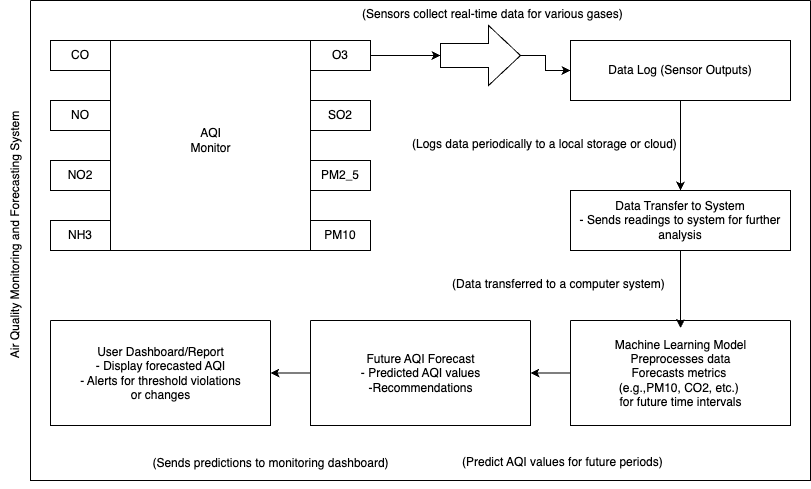

The diagram above was exported from draw.io. Its source (the exported page's mxGraphModel, read from the mxfile embedded in the PNG):
<mxGraphModel dx="954" dy="605" grid="1" gridSize="10" guides="1" tooltips="1" connect="1" arrows="1" fold="1" page="1" pageScale="1" pageWidth="827" pageHeight="1169" math="0" shadow="0">
  <root>
    <mxCell id="0" />
    <mxCell id="1" parent="0" />
    <mxCell id="fzGCz_X2LzqnGeKIDo8_-4" value="" style="swimlane;startSize=0;" parent="1" vertex="1">
      <mxGeometry x="120" y="80" width="200" height="210" as="geometry" />
    </mxCell>
    <mxCell id="fzGCz_X2LzqnGeKIDo8_-6" value="AQI&lt;div&gt;Monitor&lt;/div&gt;" style="text;html=1;align=center;verticalAlign=middle;resizable=0;points=[];autosize=1;strokeColor=none;fillColor=none;" parent="fzGCz_X2LzqnGeKIDo8_-4" vertex="1">
      <mxGeometry x="70" y="80" width="60" height="40" as="geometry" />
    </mxCell>
    <mxCell id="fzGCz_X2LzqnGeKIDo8_-7" value="CO" style="rounded=0;whiteSpace=wrap;html=1;" parent="1" vertex="1">
      <mxGeometry x="60" y="80" width="60" height="30" as="geometry" />
    </mxCell>
    <mxCell id="fzGCz_X2LzqnGeKIDo8_-8" value="NO" style="rounded=0;whiteSpace=wrap;html=1;" parent="1" vertex="1">
      <mxGeometry x="60" y="140" width="60" height="30" as="geometry" />
    </mxCell>
    <mxCell id="fzGCz_X2LzqnGeKIDo8_-9" value="NO2" style="rounded=0;whiteSpace=wrap;html=1;" parent="1" vertex="1">
      <mxGeometry x="60" y="200" width="60" height="30" as="geometry" />
    </mxCell>
    <mxCell id="fzGCz_X2LzqnGeKIDo8_-45" value="" style="edgeStyle=orthogonalEdgeStyle;rounded=0;orthogonalLoop=1;jettySize=auto;html=1;" parent="1" source="fzGCz_X2LzqnGeKIDo8_-10" target="fzGCz_X2LzqnGeKIDo8_-44" edge="1">
      <mxGeometry relative="1" as="geometry" />
    </mxCell>
    <mxCell id="fzGCz_X2LzqnGeKIDo8_-10" value="O3" style="rounded=0;whiteSpace=wrap;html=1;" parent="1" vertex="1">
      <mxGeometry x="320" y="80" width="60" height="30" as="geometry" />
    </mxCell>
    <mxCell id="fzGCz_X2LzqnGeKIDo8_-11" value="SO2" style="rounded=0;whiteSpace=wrap;html=1;" parent="1" vertex="1">
      <mxGeometry x="320" y="140" width="60" height="30" as="geometry" />
    </mxCell>
    <mxCell id="fzGCz_X2LzqnGeKIDo8_-13" value="NH3" style="rounded=0;whiteSpace=wrap;html=1;" parent="1" vertex="1">
      <mxGeometry x="60" y="260" width="60" height="30" as="geometry" />
    </mxCell>
    <mxCell id="fzGCz_X2LzqnGeKIDo8_-16" value="PM2_5" style="rounded=0;whiteSpace=wrap;html=1;" parent="1" vertex="1">
      <mxGeometry x="320" y="200" width="60" height="30" as="geometry" />
    </mxCell>
    <mxCell id="fzGCz_X2LzqnGeKIDo8_-17" value="PM10" style="rounded=0;whiteSpace=wrap;html=1;" parent="1" vertex="1">
      <mxGeometry x="320" y="260" width="60" height="30" as="geometry" />
    </mxCell>
    <mxCell id="fzGCz_X2LzqnGeKIDo8_-47" value="" style="edgeStyle=orthogonalEdgeStyle;rounded=0;orthogonalLoop=1;jettySize=auto;html=1;" parent="1" source="fzGCz_X2LzqnGeKIDo8_-20" target="fzGCz_X2LzqnGeKIDo8_-21" edge="1">
      <mxGeometry relative="1" as="geometry" />
    </mxCell>
    <mxCell id="fzGCz_X2LzqnGeKIDo8_-20" value="Data Log (Sensor Outputs)" style="rounded=0;whiteSpace=wrap;html=1;" parent="1" vertex="1">
      <mxGeometry x="580" y="80" width="220" height="60" as="geometry" />
    </mxCell>
    <mxCell id="fzGCz_X2LzqnGeKIDo8_-48" value="" style="edgeStyle=orthogonalEdgeStyle;rounded=0;orthogonalLoop=1;jettySize=auto;html=1;" parent="1" source="fzGCz_X2LzqnGeKIDo8_-21" target="fzGCz_X2LzqnGeKIDo8_-41" edge="1">
      <mxGeometry relative="1" as="geometry" />
    </mxCell>
    <mxCell id="fzGCz_X2LzqnGeKIDo8_-21" value="Data Transfer to System&lt;div&gt;&lt;div&gt;- Sends readings to system&amp;nbsp;&lt;span style=&quot;background-color: transparent; color: light-dark(rgb(0, 0, 0), rgb(255, 255, 255));&quot;&gt;for further analysis&lt;/span&gt;&lt;/div&gt;&lt;/div&gt;" style="rounded=0;whiteSpace=wrap;html=1;" parent="1" vertex="1">
      <mxGeometry x="580" y="230" width="220" height="60" as="geometry" />
    </mxCell>
    <mxCell id="fzGCz_X2LzqnGeKIDo8_-34" value="" style="swimlane;startSize=0;" parent="1" vertex="1">
      <mxGeometry x="60" y="360" width="220" height="105" as="geometry" />
    </mxCell>
    <mxCell id="fzGCz_X2LzqnGeKIDo8_-35" value="User Dashboard/Report&lt;div&gt;- Display forecasted AQI&lt;/div&gt;&lt;div&gt;- Alerts for threshold violations&lt;/div&gt;&lt;div&gt;&lt;span style=&quot;background-color: transparent; color: light-dark(rgb(0, 0, 0), rgb(255, 255, 255));&quot;&gt;or changes&lt;/span&gt;&lt;/div&gt;" style="text;html=1;align=center;verticalAlign=middle;resizable=0;points=[];autosize=1;strokeColor=none;fillColor=none;" parent="fzGCz_X2LzqnGeKIDo8_-34" vertex="1">
      <mxGeometry x="20" y="17.5" width="180" height="70" as="geometry" />
    </mxCell>
    <mxCell id="fzGCz_X2LzqnGeKIDo8_-50" value="" style="edgeStyle=orthogonalEdgeStyle;rounded=0;orthogonalLoop=1;jettySize=auto;html=1;entryX=1;entryY=0.5;entryDx=0;entryDy=0;" parent="1" source="fzGCz_X2LzqnGeKIDo8_-40" target="fzGCz_X2LzqnGeKIDo8_-42" edge="1">
      <mxGeometry relative="1" as="geometry">
        <mxPoint x="550" y="420" as="targetPoint" />
      </mxGeometry>
    </mxCell>
    <mxCell id="fzGCz_X2LzqnGeKIDo8_-40" value="" style="swimlane;startSize=0;" parent="1" vertex="1">
      <mxGeometry x="580" y="360" width="220" height="105" as="geometry" />
    </mxCell>
    <mxCell id="fzGCz_X2LzqnGeKIDo8_-41" value="&lt;div&gt;Machine Learning Model&lt;/div&gt;&lt;div&gt;&lt;span style=&quot;background-color: transparent; color: light-dark(rgb(0, 0, 0), rgb(255, 255, 255));&quot;&gt;Preprocesses data&lt;/span&gt;&lt;/div&gt;&lt;div&gt;&lt;span style=&quot;background-color: transparent; color: light-dark(rgb(0, 0, 0), rgb(255, 255, 255));&quot;&gt;Forecasts metrics&amp;nbsp;&lt;/span&gt;&lt;/div&gt;&lt;div&gt;&lt;span style=&quot;background-color: transparent; color: light-dark(rgb(0, 0, 0), rgb(255, 255, 255));&quot;&gt;(e.g.,&lt;/span&gt;&lt;span style=&quot;background-color: transparent; color: light-dark(rgb(0, 0, 0), rgb(255, 255, 255));&quot;&gt;PM10, CO2, etc.)&amp;nbsp;&lt;/span&gt;&lt;/div&gt;&lt;div&gt;&lt;span style=&quot;background-color: transparent; color: light-dark(rgb(0, 0, 0), rgb(255, 255, 255));&quot;&gt;for&amp;nbsp;&lt;/span&gt;&lt;span style=&quot;background-color: transparent; color: light-dark(rgb(0, 0, 0), rgb(255, 255, 255));&quot;&gt;future time intervals&lt;/span&gt;&lt;/div&gt;" style="text;html=1;align=center;verticalAlign=middle;resizable=0;points=[];autosize=1;strokeColor=none;fillColor=none;" parent="fzGCz_X2LzqnGeKIDo8_-40" vertex="1">
      <mxGeometry x="35" y="7.5" width="150" height="90" as="geometry" />
    </mxCell>
    <mxCell id="fzGCz_X2LzqnGeKIDo8_-56" value="" style="edgeStyle=orthogonalEdgeStyle;rounded=0;orthogonalLoop=1;jettySize=auto;html=1;entryX=1;entryY=0.5;entryDx=0;entryDy=0;" parent="1" source="fzGCz_X2LzqnGeKIDo8_-42" target="fzGCz_X2LzqnGeKIDo8_-34" edge="1">
      <mxGeometry relative="1" as="geometry" />
    </mxCell>
    <mxCell id="fzGCz_X2LzqnGeKIDo8_-42" value="" style="swimlane;startSize=0;" parent="1" vertex="1">
      <mxGeometry x="320" y="360" width="220" height="105" as="geometry" />
    </mxCell>
    <mxCell id="fzGCz_X2LzqnGeKIDo8_-43" value="&lt;div&gt;&lt;span style=&quot;background-color: transparent; color: light-dark(rgb(0, 0, 0), rgb(255, 255, 255));&quot;&gt;Future AQI Forecast&lt;/span&gt;&lt;/div&gt;&lt;div&gt;- Predicted AQI values&lt;/div&gt;&lt;div&gt;-Recommendations&lt;/div&gt;" style="text;html=1;align=center;verticalAlign=middle;resizable=0;points=[];autosize=1;strokeColor=none;fillColor=none;" parent="fzGCz_X2LzqnGeKIDo8_-42" vertex="1">
      <mxGeometry x="40" y="22.5" width="140" height="60" as="geometry" />
    </mxCell>
    <mxCell id="fzGCz_X2LzqnGeKIDo8_-46" value="" style="edgeStyle=orthogonalEdgeStyle;rounded=0;orthogonalLoop=1;jettySize=auto;html=1;" parent="1" source="fzGCz_X2LzqnGeKIDo8_-44" target="fzGCz_X2LzqnGeKIDo8_-20" edge="1">
      <mxGeometry relative="1" as="geometry" />
    </mxCell>
    <mxCell id="fzGCz_X2LzqnGeKIDo8_-44" value="" style="shape=singleArrow;whiteSpace=wrap;html=1;arrowWidth=0.4;arrowSize=0.4;rounded=0;" parent="1" vertex="1">
      <mxGeometry x="450" y="65" width="80" height="60" as="geometry" />
    </mxCell>
    <mxCell id="fzGCz_X2LzqnGeKIDo8_-55" value="" style="edgeStyle=orthogonalEdgeStyle;rounded=0;orthogonalLoop=1;jettySize=auto;html=1;entryX=1;entryY=0.5;entryDx=0;entryDy=0;exitX=1;exitY=0.5;exitDx=0;exitDy=0;" parent="1" source="fzGCz_X2LzqnGeKIDo8_-34" target="fzGCz_X2LzqnGeKIDo8_-34" edge="1">
      <mxGeometry relative="1" as="geometry">
        <mxPoint x="600" y="433" as="sourcePoint" />
        <mxPoint x="560" y="433" as="targetPoint" />
      </mxGeometry>
    </mxCell>
    <mxCell id="fzGCz_X2LzqnGeKIDo8_-57" value="(Sends predictions to monitoring dashboard)" style="text;html=1;align=center;verticalAlign=middle;resizable=0;points=[];autosize=1;strokeColor=none;fillColor=none;" parent="1" vertex="1">
      <mxGeometry x="150" y="488" width="260" height="30" as="geometry" />
    </mxCell>
    <mxCell id="fzGCz_X2LzqnGeKIDo8_-59" value="(Predict AQI values for future periods)" style="text;whiteSpace=wrap;" parent="1" vertex="1">
      <mxGeometry x="470" y="488" width="210" height="40" as="geometry" />
    </mxCell>
    <mxCell id="fzGCz_X2LzqnGeKIDo8_-62" value="(Data transferred to a computer system)" style="text;whiteSpace=wrap;" parent="1" vertex="1">
      <mxGeometry x="460" y="310" width="220" height="40" as="geometry" />
    </mxCell>
    <mxCell id="fzGCz_X2LzqnGeKIDo8_-63" value="(Logs data periodically to a local storage or cloud)" style="text;whiteSpace=wrap;" parent="1" vertex="1">
      <mxGeometry x="420" y="170" width="270" height="40" as="geometry" />
    </mxCell>
    <mxCell id="fzGCz_X2LzqnGeKIDo8_-65" value="(Sensors collect real-time data for various gases)" style="text;whiteSpace=wrap;" parent="1" vertex="1">
      <mxGeometry x="370" y="40" width="290" height="40" as="geometry" />
    </mxCell>
    <mxCell id="fzGCz_X2LzqnGeKIDo8_-66" value="" style="swimlane;startSize=0;" parent="1" vertex="1">
      <mxGeometry x="40" y="40" width="780" height="480" as="geometry" />
    </mxCell>
    <mxCell id="fzGCz_X2LzqnGeKIDo8_-67" value="Air Quality Monitoring and Forecasting System" style="text;html=1;align=center;verticalAlign=middle;resizable=0;points=[];autosize=1;strokeColor=none;fillColor=none;rotation=-90;" parent="1" vertex="1">
      <mxGeometry x="-110" y="260" width="270" height="30" as="geometry" />
    </mxCell>
  </root>
</mxGraphModel>